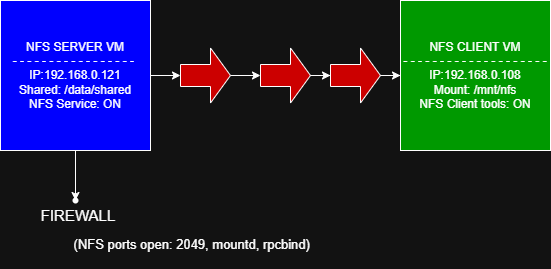

The diagram above was exported from draw.io. Its source (the exported page's mxGraphModel, read from the mxfile embedded in the PNG):
<mxGraphModel dx="866" dy="483" grid="1" gridSize="10" guides="1" tooltips="1" connect="1" arrows="1" fold="1" page="1" pageScale="1" pageWidth="827" pageHeight="1169" math="0" shadow="0">
  <root>
    <mxCell id="0" />
    <mxCell id="1" parent="0" />
    <mxCell id="W3GTB27xYXodBLwpShLi-3" edge="1" parent="1" source="W3GTB27xYXodBLwpShLi-1" style="edgeStyle=orthogonalEdgeStyle;rounded=0;orthogonalLoop=1;jettySize=auto;html=1;" target="W3GTB27xYXodBLwpShLi-2" value="">
      <mxGeometry relative="1" as="geometry" />
    </mxCell>
    <mxCell id="W3GTB27xYXodBLwpShLi-20" edge="1" parent="1" source="W3GTB27xYXodBLwpShLi-1" style="edgeStyle=orthogonalEdgeStyle;rounded=0;orthogonalLoop=1;jettySize=auto;html=1;" target="W3GTB27xYXodBLwpShLi-19" value="">
      <mxGeometry relative="1" as="geometry" />
    </mxCell>
    <mxCell id="W3GTB27xYXodBLwpShLi-1" parent="1" style="whiteSpace=wrap;html=1;aspect=fixed;strokeColor=default;align=center;fillColor=light-dark(#FFFFFF,#0000FF);" value="NFS SERVER VM&lt;div&gt;- - - - - - - - - - - - - - - - -&amp;nbsp;&lt;/div&gt;&lt;div&gt;IP:192.168.0.121&lt;/div&gt;&lt;div&gt;Shared: /data/shared&lt;/div&gt;&lt;div&gt;NFS Service: ON&lt;/div&gt;" vertex="1">
      <mxGeometry height="150" width="150" x="120" y="50" as="geometry" />
    </mxCell>
    <mxCell id="W3GTB27xYXodBLwpShLi-11" edge="1" parent="1" source="W3GTB27xYXodBLwpShLi-2" style="edgeStyle=orthogonalEdgeStyle;rounded=0;orthogonalLoop=1;jettySize=auto;html=1;" target="W3GTB27xYXodBLwpShLi-10" value="">
      <mxGeometry relative="1" as="geometry" />
    </mxCell>
    <mxCell id="W3GTB27xYXodBLwpShLi-2" parent="1" style="shape=singleArrow;whiteSpace=wrap;html=1;arrowWidth=0.4;arrowSize=0.4;fillColor=light-dark(#FFFFFF,#CC0000);" value="" vertex="1">
      <mxGeometry height="55" width="50" x="300" y="97.5" as="geometry" />
    </mxCell>
    <mxCell id="W3GTB27xYXodBLwpShLi-13" edge="1" parent="1" source="W3GTB27xYXodBLwpShLi-10" style="edgeStyle=orthogonalEdgeStyle;rounded=0;orthogonalLoop=1;jettySize=auto;html=1;" target="W3GTB27xYXodBLwpShLi-12" value="">
      <mxGeometry relative="1" as="geometry" />
    </mxCell>
    <mxCell id="W3GTB27xYXodBLwpShLi-10" parent="1" style="shape=singleArrow;whiteSpace=wrap;html=1;arrowWidth=0.4;arrowSize=0.4;fillColor=light-dark(#FFFFFF,#CC0000);" value="" vertex="1">
      <mxGeometry height="55" width="50" x="380" y="97.5" as="geometry" />
    </mxCell>
    <mxCell id="W3GTB27xYXodBLwpShLi-15" edge="1" parent="1" source="W3GTB27xYXodBLwpShLi-12" style="edgeStyle=orthogonalEdgeStyle;rounded=0;orthogonalLoop=1;jettySize=auto;html=1;" value="">
      <mxGeometry relative="1" as="geometry">
        <mxPoint x="520" y="125" as="targetPoint" />
      </mxGeometry>
    </mxCell>
    <mxCell id="W3GTB27xYXodBLwpShLi-12" parent="1" style="shape=singleArrow;whiteSpace=wrap;html=1;arrowWidth=0.4;arrowSize=0.4;fillColor=light-dark(#FFFFFF,#CC0000);" value="" vertex="1">
      <mxGeometry height="55" width="50" x="450" y="97.5" as="geometry" />
    </mxCell>
    <mxCell id="W3GTB27xYXodBLwpShLi-16" parent="1" style="whiteSpace=wrap;html=1;aspect=fixed;fillColor=light-dark(#FFFFFF,#009900);" value="NFS CLIENT VM&lt;div&gt;- - - - - - - - - - - - - - - - - - - -&lt;/div&gt;&lt;div&gt;IP:192.168.0.108&lt;/div&gt;&lt;div&gt;Mount: /mnt/nfs&lt;/div&gt;&lt;div&gt;NFS Client tools: ON&lt;/div&gt;" vertex="1">
      <mxGeometry height="150" width="150" x="520" y="50" as="geometry" />
    </mxCell>
    <mxCell id="W3GTB27xYXodBLwpShLi-19" parent="1" style="shape=waypoint;sketch=0;size=6;pointerEvents=1;points=[];fillColor=default;resizable=0;rotatable=0;perimeter=centerPerimeter;snapToPoint=1;" value="" vertex="1">
      <mxGeometry height="20" width="20" x="185" y="240" as="geometry" />
    </mxCell>
    <mxCell id="W3GTB27xYXodBLwpShLi-21" parent="1" style="text;html=1;whiteSpace=wrap;strokeColor=none;fillColor=none;align=center;verticalAlign=middle;rounded=0;fontSize=15;" value="FIREWALL" vertex="1">
      <mxGeometry height="50" width="120" x="137.5" y="240" as="geometry" />
    </mxCell>
    <mxCell id="W3GTB27xYXodBLwpShLi-23" parent="1" style="text;html=1;whiteSpace=wrap;strokeColor=none;fillColor=none;align=center;verticalAlign=middle;rounded=0;fontSize=13;" value="&amp;nbsp; &amp;nbsp; (NFS ports open: 2049, mountd, rpcbind)" vertex="1">
      <mxGeometry height="48" width="261" x="174" y="270" as="geometry" />
    </mxCell>
  </root>
</mxGraphModel>